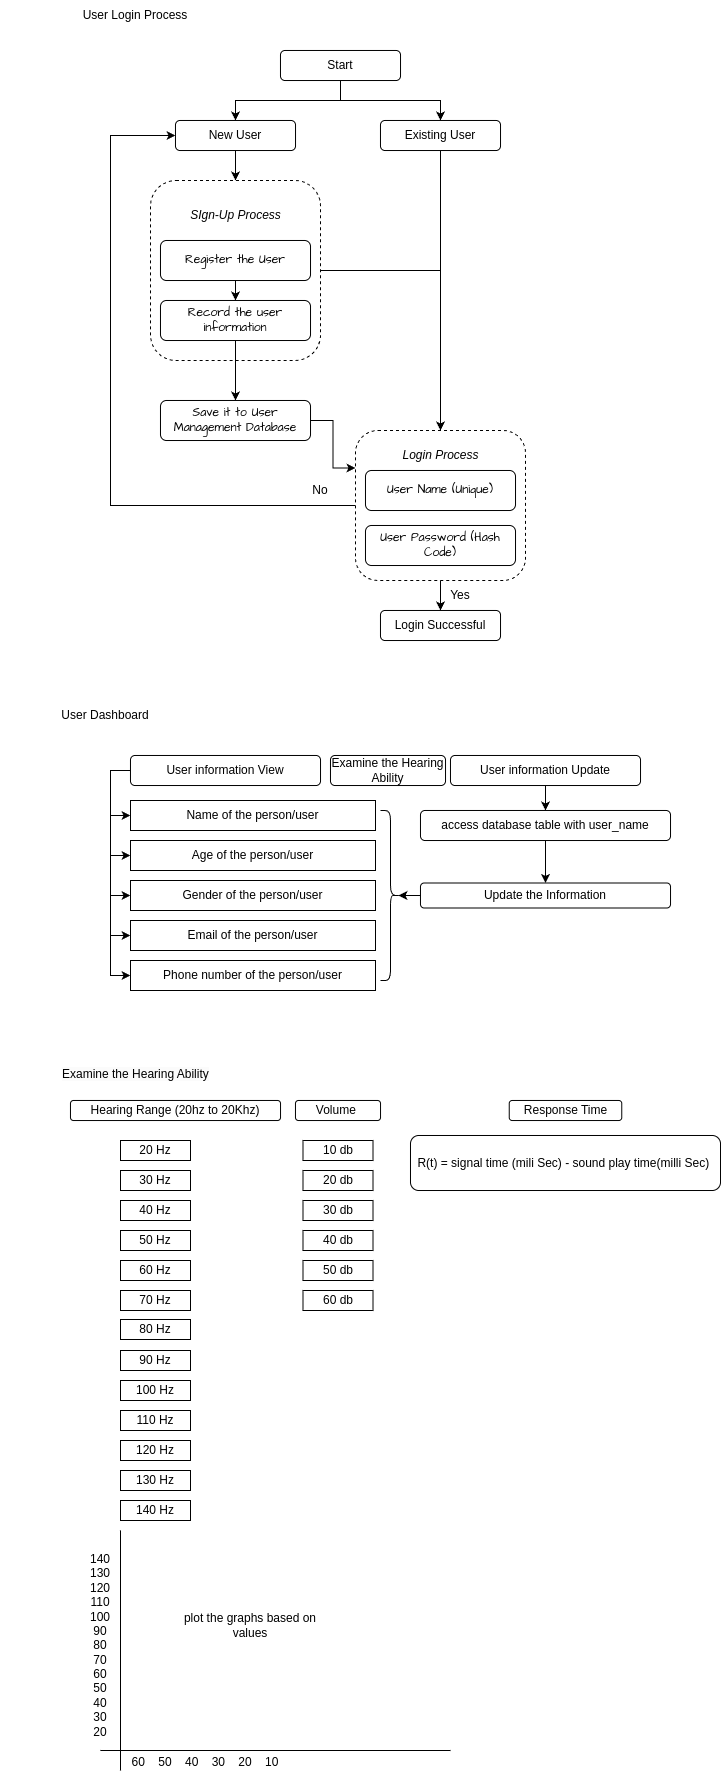

The diagram above was exported from draw.io. Its source (the exported page's mxGraphModel, read from the mxfile embedded in the PNG):
<mxGraphModel dx="1052" dy="1567" grid="1" gridSize="10" guides="1" tooltips="1" connect="1" arrows="1" fold="1" page="1" pageScale="1" pageWidth="827" pageHeight="1169" math="0" shadow="0">
  <root>
    <mxCell id="0" />
    <mxCell id="1" parent="0" />
    <mxCell id="kTZwr-qJMyKp_cNxr_RP-23" style="edgeStyle=orthogonalEdgeStyle;rounded=0;orthogonalLoop=1;jettySize=auto;html=1;exitX=0.5;exitY=1;exitDx=0;exitDy=0;entryX=0.5;entryY=0;entryDx=0;entryDy=0;" edge="1" parent="1" source="kTZwr-qJMyKp_cNxr_RP-8" target="kTZwr-qJMyKp_cNxr_RP-22">
      <mxGeometry relative="1" as="geometry" />
    </mxCell>
    <mxCell id="kTZwr-qJMyKp_cNxr_RP-24" style="edgeStyle=orthogonalEdgeStyle;rounded=0;orthogonalLoop=1;jettySize=auto;html=1;exitX=0;exitY=0.5;exitDx=0;exitDy=0;entryX=0;entryY=0.5;entryDx=0;entryDy=0;" edge="1" parent="1" source="kTZwr-qJMyKp_cNxr_RP-8" target="kTZwr-qJMyKp_cNxr_RP-12">
      <mxGeometry relative="1" as="geometry">
        <Array as="points">
          <mxPoint x="150" y="335" />
          <mxPoint x="150" y="-35" />
        </Array>
      </mxGeometry>
    </mxCell>
    <mxCell id="kTZwr-qJMyKp_cNxr_RP-8" value="" style="rounded=1;whiteSpace=wrap;html=1;dashed=1;" vertex="1" parent="1">
      <mxGeometry x="395" y="260" width="170" height="150" as="geometry" />
    </mxCell>
    <mxCell id="kTZwr-qJMyKp_cNxr_RP-19" style="edgeStyle=orthogonalEdgeStyle;rounded=0;orthogonalLoop=1;jettySize=auto;html=1;entryX=0.5;entryY=0;entryDx=0;entryDy=0;" edge="1" parent="1" source="kTZwr-qJMyKp_cNxr_RP-5" target="kTZwr-qJMyKp_cNxr_RP-8">
      <mxGeometry relative="1" as="geometry" />
    </mxCell>
    <mxCell id="kTZwr-qJMyKp_cNxr_RP-5" value="" style="rounded=1;whiteSpace=wrap;html=1;dashed=1;" vertex="1" parent="1">
      <mxGeometry x="190" y="10" width="170" height="180" as="geometry" />
    </mxCell>
    <mxCell id="kTZwr-qJMyKp_cNxr_RP-4" value="" style="edgeStyle=orthogonalEdgeStyle;rounded=0;orthogonalLoop=1;jettySize=auto;html=1;" edge="1" parent="1" source="kTZwr-qJMyKp_cNxr_RP-2" target="kTZwr-qJMyKp_cNxr_RP-3">
      <mxGeometry relative="1" as="geometry" />
    </mxCell>
    <mxCell id="kTZwr-qJMyKp_cNxr_RP-2" value="Register the User" style="rounded=1;whiteSpace=wrap;html=1;hachureGap=4;fontFamily=Architects Daughter;fontSource=https%3A%2F%2Ffonts.googleapis.com%2Fcss%3Ffamily%3DArchitects%2BDaughter;" vertex="1" parent="1">
      <mxGeometry x="200" y="70" width="150" height="40" as="geometry" />
    </mxCell>
    <mxCell id="kTZwr-qJMyKp_cNxr_RP-10" value="" style="edgeStyle=orthogonalEdgeStyle;rounded=0;orthogonalLoop=1;jettySize=auto;html=1;" edge="1" parent="1" source="kTZwr-qJMyKp_cNxr_RP-3" target="kTZwr-qJMyKp_cNxr_RP-9">
      <mxGeometry relative="1" as="geometry" />
    </mxCell>
    <mxCell id="kTZwr-qJMyKp_cNxr_RP-3" value="Record the user information" style="rounded=1;whiteSpace=wrap;html=1;hachureGap=4;fontFamily=Architects Daughter;fontSource=https%3A%2F%2Ffonts.googleapis.com%2Fcss%3Ffamily%3DArchitects%2BDaughter;" vertex="1" parent="1">
      <mxGeometry x="200" y="130" width="150" height="40" as="geometry" />
    </mxCell>
    <mxCell id="kTZwr-qJMyKp_cNxr_RP-6" value="SIgn-Up Process" style="text;html=1;align=center;verticalAlign=middle;whiteSpace=wrap;rounded=0;fontStyle=2" vertex="1" parent="1">
      <mxGeometry x="207.5" y="30" width="135" height="30" as="geometry" />
    </mxCell>
    <mxCell id="kTZwr-qJMyKp_cNxr_RP-7" value="Login Process" style="text;html=1;align=center;verticalAlign=middle;whiteSpace=wrap;rounded=0;fontStyle=2" vertex="1" parent="1">
      <mxGeometry x="412.5" y="270" width="135" height="30" as="geometry" />
    </mxCell>
    <mxCell id="kTZwr-qJMyKp_cNxr_RP-30" style="edgeStyle=orthogonalEdgeStyle;rounded=0;orthogonalLoop=1;jettySize=auto;html=1;entryX=0;entryY=0.25;entryDx=0;entryDy=0;" edge="1" parent="1" source="kTZwr-qJMyKp_cNxr_RP-9" target="kTZwr-qJMyKp_cNxr_RP-8">
      <mxGeometry relative="1" as="geometry" />
    </mxCell>
    <mxCell id="kTZwr-qJMyKp_cNxr_RP-9" value="Save it to User Management Database" style="rounded=1;whiteSpace=wrap;html=1;hachureGap=4;fontFamily=Architects Daughter;fontSource=https%3A%2F%2Ffonts.googleapis.com%2Fcss%3Ffamily%3DArchitects%2BDaughter;" vertex="1" parent="1">
      <mxGeometry x="200" y="230" width="150" height="40" as="geometry" />
    </mxCell>
    <mxCell id="kTZwr-qJMyKp_cNxr_RP-14" style="edgeStyle=orthogonalEdgeStyle;rounded=0;orthogonalLoop=1;jettySize=auto;html=1;" edge="1" parent="1" source="kTZwr-qJMyKp_cNxr_RP-11" target="kTZwr-qJMyKp_cNxr_RP-12">
      <mxGeometry relative="1" as="geometry" />
    </mxCell>
    <mxCell id="kTZwr-qJMyKp_cNxr_RP-15" style="edgeStyle=orthogonalEdgeStyle;rounded=0;orthogonalLoop=1;jettySize=auto;html=1;entryX=0.5;entryY=0;entryDx=0;entryDy=0;" edge="1" parent="1" source="kTZwr-qJMyKp_cNxr_RP-11" target="kTZwr-qJMyKp_cNxr_RP-13">
      <mxGeometry relative="1" as="geometry" />
    </mxCell>
    <mxCell id="kTZwr-qJMyKp_cNxr_RP-11" value="Start" style="rounded=1;whiteSpace=wrap;html=1;" vertex="1" parent="1">
      <mxGeometry x="320" y="-120" width="120" height="30" as="geometry" />
    </mxCell>
    <mxCell id="kTZwr-qJMyKp_cNxr_RP-16" style="edgeStyle=orthogonalEdgeStyle;rounded=0;orthogonalLoop=1;jettySize=auto;html=1;entryX=0.5;entryY=0;entryDx=0;entryDy=0;" edge="1" parent="1" source="kTZwr-qJMyKp_cNxr_RP-12" target="kTZwr-qJMyKp_cNxr_RP-5">
      <mxGeometry relative="1" as="geometry" />
    </mxCell>
    <mxCell id="kTZwr-qJMyKp_cNxr_RP-12" value="New User" style="rounded=1;whiteSpace=wrap;html=1;" vertex="1" parent="1">
      <mxGeometry x="215" y="-50" width="120" height="30" as="geometry" />
    </mxCell>
    <mxCell id="kTZwr-qJMyKp_cNxr_RP-17" style="edgeStyle=orthogonalEdgeStyle;rounded=0;orthogonalLoop=1;jettySize=auto;html=1;entryX=0.5;entryY=0;entryDx=0;entryDy=0;" edge="1" parent="1" source="kTZwr-qJMyKp_cNxr_RP-13" target="kTZwr-qJMyKp_cNxr_RP-8">
      <mxGeometry relative="1" as="geometry" />
    </mxCell>
    <mxCell id="kTZwr-qJMyKp_cNxr_RP-13" value="Existing User" style="rounded=1;whiteSpace=wrap;html=1;" vertex="1" parent="1">
      <mxGeometry x="420" y="-50" width="120" height="30" as="geometry" />
    </mxCell>
    <mxCell id="kTZwr-qJMyKp_cNxr_RP-20" value="User Name (Unique)" style="rounded=1;whiteSpace=wrap;html=1;hachureGap=4;fontFamily=Architects Daughter;fontSource=https%3A%2F%2Ffonts.googleapis.com%2Fcss%3Ffamily%3DArchitects%2BDaughter;" vertex="1" parent="1">
      <mxGeometry x="405" y="300" width="150" height="40" as="geometry" />
    </mxCell>
    <mxCell id="kTZwr-qJMyKp_cNxr_RP-21" value="User Password (Hash Code)" style="rounded=1;whiteSpace=wrap;html=1;hachureGap=4;fontFamily=Architects Daughter;fontSource=https%3A%2F%2Ffonts.googleapis.com%2Fcss%3Ffamily%3DArchitects%2BDaughter;" vertex="1" parent="1">
      <mxGeometry x="405" y="355" width="150" height="40" as="geometry" />
    </mxCell>
    <mxCell id="kTZwr-qJMyKp_cNxr_RP-22" value="Login Successful" style="rounded=1;whiteSpace=wrap;html=1;" vertex="1" parent="1">
      <mxGeometry x="420" y="440" width="120" height="30" as="geometry" />
    </mxCell>
    <mxCell id="kTZwr-qJMyKp_cNxr_RP-25" value="No" style="text;html=1;align=center;verticalAlign=middle;whiteSpace=wrap;rounded=0;" vertex="1" parent="1">
      <mxGeometry x="330" y="305" width="60" height="30" as="geometry" />
    </mxCell>
    <mxCell id="kTZwr-qJMyKp_cNxr_RP-26" value="Yes" style="text;html=1;align=center;verticalAlign=middle;whiteSpace=wrap;rounded=0;" vertex="1" parent="1">
      <mxGeometry x="470" y="410" width="60" height="30" as="geometry" />
    </mxCell>
    <mxCell id="kTZwr-qJMyKp_cNxr_RP-45" style="edgeStyle=orthogonalEdgeStyle;rounded=0;orthogonalLoop=1;jettySize=auto;html=1;entryX=0.5;entryY=0;entryDx=0;entryDy=0;" edge="1" parent="1" source="kTZwr-qJMyKp_cNxr_RP-27" target="kTZwr-qJMyKp_cNxr_RP-43">
      <mxGeometry relative="1" as="geometry" />
    </mxCell>
    <mxCell id="kTZwr-qJMyKp_cNxr_RP-27" value="User information Update" style="rounded=1;whiteSpace=wrap;html=1;" vertex="1" parent="1">
      <mxGeometry x="490" y="585" width="190" height="30" as="geometry" />
    </mxCell>
    <mxCell id="kTZwr-qJMyKp_cNxr_RP-28" value="User Dashboard" style="text;html=1;align=center;verticalAlign=middle;whiteSpace=wrap;rounded=0;" vertex="1" parent="1">
      <mxGeometry x="40" y="530" width="210" height="30" as="geometry" />
    </mxCell>
    <mxCell id="kTZwr-qJMyKp_cNxr_RP-29" value="User Login Process" style="text;html=1;align=center;verticalAlign=middle;whiteSpace=wrap;rounded=0;" vertex="1" parent="1">
      <mxGeometry x="70" y="-170" width="210" height="30" as="geometry" />
    </mxCell>
    <mxCell id="kTZwr-qJMyKp_cNxr_RP-38" style="edgeStyle=orthogonalEdgeStyle;rounded=0;orthogonalLoop=1;jettySize=auto;html=1;entryX=0;entryY=0.5;entryDx=0;entryDy=0;" edge="1" parent="1" source="kTZwr-qJMyKp_cNxr_RP-31" target="kTZwr-qJMyKp_cNxr_RP-33">
      <mxGeometry relative="1" as="geometry">
        <Array as="points">
          <mxPoint x="150" y="600" />
          <mxPoint x="150" y="645" />
        </Array>
      </mxGeometry>
    </mxCell>
    <mxCell id="kTZwr-qJMyKp_cNxr_RP-39" style="edgeStyle=orthogonalEdgeStyle;rounded=0;orthogonalLoop=1;jettySize=auto;html=1;entryX=0;entryY=0.5;entryDx=0;entryDy=0;" edge="1" parent="1" source="kTZwr-qJMyKp_cNxr_RP-31" target="kTZwr-qJMyKp_cNxr_RP-34">
      <mxGeometry relative="1" as="geometry">
        <Array as="points">
          <mxPoint x="150" y="600" />
          <mxPoint x="150" y="685" />
        </Array>
      </mxGeometry>
    </mxCell>
    <mxCell id="kTZwr-qJMyKp_cNxr_RP-40" style="edgeStyle=orthogonalEdgeStyle;rounded=0;orthogonalLoop=1;jettySize=auto;html=1;entryX=0;entryY=0.5;entryDx=0;entryDy=0;" edge="1" parent="1" source="kTZwr-qJMyKp_cNxr_RP-31" target="kTZwr-qJMyKp_cNxr_RP-35">
      <mxGeometry relative="1" as="geometry">
        <Array as="points">
          <mxPoint x="150" y="600" />
          <mxPoint x="150" y="725" />
        </Array>
      </mxGeometry>
    </mxCell>
    <mxCell id="kTZwr-qJMyKp_cNxr_RP-41" style="edgeStyle=orthogonalEdgeStyle;rounded=0;orthogonalLoop=1;jettySize=auto;html=1;entryX=0;entryY=0.5;entryDx=0;entryDy=0;" edge="1" parent="1" source="kTZwr-qJMyKp_cNxr_RP-31" target="kTZwr-qJMyKp_cNxr_RP-36">
      <mxGeometry relative="1" as="geometry">
        <Array as="points">
          <mxPoint x="150" y="600" />
          <mxPoint x="150" y="765" />
        </Array>
      </mxGeometry>
    </mxCell>
    <mxCell id="kTZwr-qJMyKp_cNxr_RP-42" style="edgeStyle=orthogonalEdgeStyle;rounded=0;orthogonalLoop=1;jettySize=auto;html=1;entryX=0;entryY=0.5;entryDx=0;entryDy=0;" edge="1" parent="1" source="kTZwr-qJMyKp_cNxr_RP-31" target="kTZwr-qJMyKp_cNxr_RP-37">
      <mxGeometry relative="1" as="geometry">
        <Array as="points">
          <mxPoint x="150" y="600" />
          <mxPoint x="150" y="805" />
        </Array>
      </mxGeometry>
    </mxCell>
    <mxCell id="kTZwr-qJMyKp_cNxr_RP-31" value="User information View" style="rounded=1;whiteSpace=wrap;html=1;" vertex="1" parent="1">
      <mxGeometry x="170" y="585" width="190" height="30" as="geometry" />
    </mxCell>
    <mxCell id="kTZwr-qJMyKp_cNxr_RP-33" value="Name of the person/user" style="rounded=0;whiteSpace=wrap;html=1;" vertex="1" parent="1">
      <mxGeometry x="170" y="630" width="245" height="30" as="geometry" />
    </mxCell>
    <mxCell id="kTZwr-qJMyKp_cNxr_RP-34" value="Age of the person/user" style="rounded=0;whiteSpace=wrap;html=1;" vertex="1" parent="1">
      <mxGeometry x="170" y="670" width="245" height="30" as="geometry" />
    </mxCell>
    <mxCell id="kTZwr-qJMyKp_cNxr_RP-35" value="Gender of the person/user" style="rounded=0;whiteSpace=wrap;html=1;" vertex="1" parent="1">
      <mxGeometry x="170" y="710" width="245" height="30" as="geometry" />
    </mxCell>
    <mxCell id="kTZwr-qJMyKp_cNxr_RP-36" value="Email of the person/user" style="rounded=0;whiteSpace=wrap;html=1;" vertex="1" parent="1">
      <mxGeometry x="170" y="750" width="245" height="30" as="geometry" />
    </mxCell>
    <mxCell id="kTZwr-qJMyKp_cNxr_RP-37" value="Phone number of the person/user" style="rounded=0;whiteSpace=wrap;html=1;" vertex="1" parent="1">
      <mxGeometry x="170" y="790" width="245" height="30" as="geometry" />
    </mxCell>
    <mxCell id="kTZwr-qJMyKp_cNxr_RP-46" style="edgeStyle=orthogonalEdgeStyle;rounded=0;orthogonalLoop=1;jettySize=auto;html=1;" edge="1" parent="1" source="kTZwr-qJMyKp_cNxr_RP-43" target="kTZwr-qJMyKp_cNxr_RP-44">
      <mxGeometry relative="1" as="geometry" />
    </mxCell>
    <mxCell id="kTZwr-qJMyKp_cNxr_RP-43" value="access database table with user_name" style="rounded=1;whiteSpace=wrap;html=1;" vertex="1" parent="1">
      <mxGeometry x="460" y="640" width="250" height="30" as="geometry" />
    </mxCell>
    <mxCell id="kTZwr-qJMyKp_cNxr_RP-44" value="Update the Information" style="rounded=1;whiteSpace=wrap;html=1;" vertex="1" parent="1">
      <mxGeometry x="460" y="712.5" width="250" height="25" as="geometry" />
    </mxCell>
    <mxCell id="kTZwr-qJMyKp_cNxr_RP-47" value="" style="shape=curlyBracket;whiteSpace=wrap;html=1;rounded=1;flipH=1;labelPosition=right;verticalLabelPosition=middle;align=left;verticalAlign=middle;" vertex="1" parent="1">
      <mxGeometry x="420" y="640" width="20" height="170" as="geometry" />
    </mxCell>
    <mxCell id="kTZwr-qJMyKp_cNxr_RP-51" style="edgeStyle=orthogonalEdgeStyle;rounded=0;orthogonalLoop=1;jettySize=auto;html=1;entryX=0.1;entryY=0.5;entryDx=0;entryDy=0;entryPerimeter=0;" edge="1" parent="1" source="kTZwr-qJMyKp_cNxr_RP-44" target="kTZwr-qJMyKp_cNxr_RP-47">
      <mxGeometry relative="1" as="geometry" />
    </mxCell>
    <mxCell id="kTZwr-qJMyKp_cNxr_RP-52" value="Examine the Hearing Ability" style="rounded=1;whiteSpace=wrap;html=1;" vertex="1" parent="1">
      <mxGeometry x="370" y="585" width="115" height="30" as="geometry" />
    </mxCell>
    <mxCell id="kTZwr-qJMyKp_cNxr_RP-53" value="&lt;span style=&quot;color: rgb(0, 0, 0); font-family: Helvetica; font-size: 12px; font-style: normal; font-variant-ligatures: normal; font-variant-caps: normal; font-weight: 400; letter-spacing: normal; orphans: 2; text-align: center; text-indent: 0px; text-transform: none; widows: 2; word-spacing: 0px; -webkit-text-stroke-width: 0px; white-space: normal; background-color: rgb(251, 251, 251); text-decoration-thickness: initial; text-decoration-style: initial; text-decoration-color: initial; display: inline !important; float: none;&quot;&gt;Examine the Hearing Ability&lt;/span&gt;" style="text;whiteSpace=wrap;html=1;" vertex="1" parent="1">
      <mxGeometry x="100" y="890" width="180" height="40" as="geometry" />
    </mxCell>
    <mxCell id="kTZwr-qJMyKp_cNxr_RP-55" value="Hearing Range (20hz to 20Khz)" style="rounded=1;whiteSpace=wrap;html=1;" vertex="1" parent="1">
      <mxGeometry x="110" y="930" width="210" height="20" as="geometry" />
    </mxCell>
    <mxCell id="kTZwr-qJMyKp_cNxr_RP-56" value="Volume&amp;nbsp;" style="rounded=1;whiteSpace=wrap;html=1;" vertex="1" parent="1">
      <mxGeometry x="335" y="930" width="85" height="20" as="geometry" />
    </mxCell>
    <mxCell id="kTZwr-qJMyKp_cNxr_RP-57" value="Response Time" style="rounded=1;whiteSpace=wrap;html=1;" vertex="1" parent="1">
      <mxGeometry x="548.75" y="930" width="112.5" height="20" as="geometry" />
    </mxCell>
    <mxCell id="kTZwr-qJMyKp_cNxr_RP-59" value="20 Hz" style="rounded=0;whiteSpace=wrap;html=1;" vertex="1" parent="1">
      <mxGeometry x="160" y="970" width="70" height="20" as="geometry" />
    </mxCell>
    <mxCell id="kTZwr-qJMyKp_cNxr_RP-60" value="30 Hz" style="rounded=0;whiteSpace=wrap;html=1;" vertex="1" parent="1">
      <mxGeometry x="160" y="1000" width="70" height="20" as="geometry" />
    </mxCell>
    <mxCell id="kTZwr-qJMyKp_cNxr_RP-61" value="40 Hz" style="rounded=0;whiteSpace=wrap;html=1;" vertex="1" parent="1">
      <mxGeometry x="160" y="1030" width="70" height="20" as="geometry" />
    </mxCell>
    <mxCell id="kTZwr-qJMyKp_cNxr_RP-62" value="50 Hz" style="rounded=0;whiteSpace=wrap;html=1;" vertex="1" parent="1">
      <mxGeometry x="160" y="1060" width="70" height="20" as="geometry" />
    </mxCell>
    <mxCell id="kTZwr-qJMyKp_cNxr_RP-63" value="60 Hz" style="rounded=0;whiteSpace=wrap;html=1;" vertex="1" parent="1">
      <mxGeometry x="160" y="1090" width="70" height="20" as="geometry" />
    </mxCell>
    <mxCell id="kTZwr-qJMyKp_cNxr_RP-64" value="70 Hz" style="rounded=0;whiteSpace=wrap;html=1;" vertex="1" parent="1">
      <mxGeometry x="160" y="1120" width="70" height="20" as="geometry" />
    </mxCell>
    <mxCell id="kTZwr-qJMyKp_cNxr_RP-65" value="80 Hz" style="rounded=0;whiteSpace=wrap;html=1;" vertex="1" parent="1">
      <mxGeometry x="160" y="1149" width="70" height="20" as="geometry" />
    </mxCell>
    <mxCell id="kTZwr-qJMyKp_cNxr_RP-66" value="90 Hz" style="rounded=0;whiteSpace=wrap;html=1;" vertex="1" parent="1">
      <mxGeometry x="160" y="1180" width="70" height="20" as="geometry" />
    </mxCell>
    <mxCell id="kTZwr-qJMyKp_cNxr_RP-67" value="100 Hz" style="rounded=0;whiteSpace=wrap;html=1;" vertex="1" parent="1">
      <mxGeometry x="160" y="1210" width="70" height="20" as="geometry" />
    </mxCell>
    <mxCell id="kTZwr-qJMyKp_cNxr_RP-68" value="110 Hz" style="rounded=0;whiteSpace=wrap;html=1;" vertex="1" parent="1">
      <mxGeometry x="160" y="1240" width="70" height="20" as="geometry" />
    </mxCell>
    <mxCell id="kTZwr-qJMyKp_cNxr_RP-69" value="120 Hz" style="rounded=0;whiteSpace=wrap;html=1;" vertex="1" parent="1">
      <mxGeometry x="160" y="1270" width="70" height="20" as="geometry" />
    </mxCell>
    <mxCell id="kTZwr-qJMyKp_cNxr_RP-70" value="130 Hz" style="rounded=0;whiteSpace=wrap;html=1;" vertex="1" parent="1">
      <mxGeometry x="160" y="1300" width="70" height="20" as="geometry" />
    </mxCell>
    <mxCell id="kTZwr-qJMyKp_cNxr_RP-71" value="140 Hz" style="rounded=0;whiteSpace=wrap;html=1;" vertex="1" parent="1">
      <mxGeometry x="160" y="1330" width="70" height="20" as="geometry" />
    </mxCell>
    <mxCell id="kTZwr-qJMyKp_cNxr_RP-72" value="10 db" style="rounded=0;whiteSpace=wrap;html=1;" vertex="1" parent="1">
      <mxGeometry x="342.5" y="970" width="70" height="20" as="geometry" />
    </mxCell>
    <mxCell id="kTZwr-qJMyKp_cNxr_RP-73" value="20 db" style="rounded=0;whiteSpace=wrap;html=1;" vertex="1" parent="1">
      <mxGeometry x="342.5" y="1000" width="70" height="20" as="geometry" />
    </mxCell>
    <mxCell id="kTZwr-qJMyKp_cNxr_RP-74" value="30 db" style="rounded=0;whiteSpace=wrap;html=1;" vertex="1" parent="1">
      <mxGeometry x="342.5" y="1030" width="70" height="20" as="geometry" />
    </mxCell>
    <mxCell id="kTZwr-qJMyKp_cNxr_RP-75" value="40 db" style="rounded=0;whiteSpace=wrap;html=1;" vertex="1" parent="1">
      <mxGeometry x="342.5" y="1060" width="70" height="20" as="geometry" />
    </mxCell>
    <mxCell id="kTZwr-qJMyKp_cNxr_RP-76" value="50 db" style="rounded=0;whiteSpace=wrap;html=1;" vertex="1" parent="1">
      <mxGeometry x="342.5" y="1090" width="70" height="20" as="geometry" />
    </mxCell>
    <mxCell id="kTZwr-qJMyKp_cNxr_RP-77" value="60 db" style="rounded=0;whiteSpace=wrap;html=1;" vertex="1" parent="1">
      <mxGeometry x="342.5" y="1120" width="70" height="20" as="geometry" />
    </mxCell>
    <mxCell id="kTZwr-qJMyKp_cNxr_RP-79" value="R(t) = signal time (mili Sec) - sound play time(milli Sec)&amp;nbsp;" style="rounded=1;whiteSpace=wrap;html=1;" vertex="1" parent="1">
      <mxGeometry x="450" y="965" width="310" height="55" as="geometry" />
    </mxCell>
    <mxCell id="kTZwr-qJMyKp_cNxr_RP-80" value="" style="endArrow=none;html=1;rounded=0;" edge="1" parent="1">
      <mxGeometry width="50" height="50" relative="1" as="geometry">
        <mxPoint x="160" y="1600" as="sourcePoint" />
        <mxPoint x="160" y="1360" as="targetPoint" />
      </mxGeometry>
    </mxCell>
    <mxCell id="kTZwr-qJMyKp_cNxr_RP-81" value="" style="endArrow=none;html=1;rounded=0;" edge="1" parent="1">
      <mxGeometry width="50" height="50" relative="1" as="geometry">
        <mxPoint x="140" y="1580" as="sourcePoint" />
        <mxPoint x="490" y="1580" as="targetPoint" />
      </mxGeometry>
    </mxCell>
    <mxCell id="kTZwr-qJMyKp_cNxr_RP-82" value="60&amp;nbsp; &amp;nbsp; 50&amp;nbsp; &amp;nbsp; 40&amp;nbsp; &amp;nbsp; 30&amp;nbsp; &amp;nbsp; 20&amp;nbsp; &amp;nbsp; 10" style="text;html=1;align=center;verticalAlign=middle;whiteSpace=wrap;rounded=0;" vertex="1" parent="1">
      <mxGeometry x="95" y="1577" width="300" height="30" as="geometry" />
    </mxCell>
    <mxCell id="kTZwr-qJMyKp_cNxr_RP-83" value="140&lt;div&gt;130&lt;/div&gt;&lt;div&gt;120&lt;/div&gt;&lt;div&gt;110&lt;/div&gt;&lt;div&gt;100&lt;/div&gt;&lt;div&gt;90&lt;/div&gt;&lt;div&gt;80&lt;/div&gt;&lt;div&gt;70&lt;/div&gt;&lt;div&gt;60&lt;/div&gt;&lt;div&gt;50&lt;/div&gt;&lt;div&gt;40&lt;/div&gt;&lt;div&gt;30&lt;/div&gt;&lt;div&gt;20&lt;/div&gt;" style="text;html=1;align=center;verticalAlign=middle;whiteSpace=wrap;rounded=0;" vertex="1" parent="1">
      <mxGeometry x="110" y="1460" width="60" height="30" as="geometry" />
    </mxCell>
    <mxCell id="kTZwr-qJMyKp_cNxr_RP-84" value="plot the graphs based on values" style="text;html=1;align=center;verticalAlign=middle;whiteSpace=wrap;rounded=0;" vertex="1" parent="1">
      <mxGeometry x="215" y="1440" width="150" height="30" as="geometry" />
    </mxCell>
  </root>
</mxGraphModel>